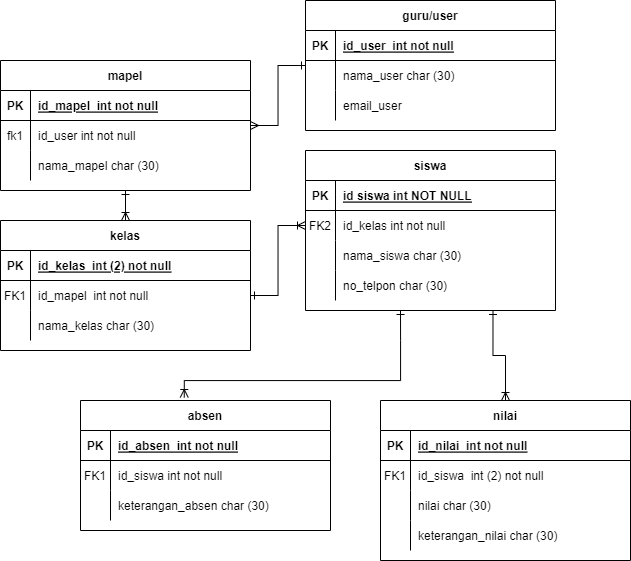

The diagram above was exported from draw.io. Its source (the exported page's mxGraphModel, read from the mxfile embedded in the PNG):
<mxGraphModel dx="1059" dy="597" grid="0" gridSize="10" guides="1" tooltips="1" connect="1" arrows="1" fold="1" page="1" pageScale="1" pageWidth="850" pageHeight="1100" math="0" shadow="0" extFonts="Permanent Marker^https://fonts.googleapis.com/css?family=Permanent+Marker">
  <root>
    <mxCell id="0" />
    <mxCell id="1" parent="0" />
    <mxCell id="u3Xbxj4mBbRyHcyS1y3F-58" style="edgeStyle=orthogonalEdgeStyle;rounded=0;orthogonalLoop=1;jettySize=auto;html=1;exitX=0.75;exitY=1;exitDx=0;exitDy=0;entryX=0.5;entryY=0;entryDx=0;entryDy=0;startArrow=ERone;startFill=0;endArrow=ERoneToMany;endFill=0;" parent="1" source="C-vyLk0tnHw3VtMMgP7b-2" target="u3Xbxj4mBbRyHcyS1y3F-40" edge="1">
      <mxGeometry relative="1" as="geometry" />
    </mxCell>
    <mxCell id="C-vyLk0tnHw3VtMMgP7b-2" value="siswa" style="shape=table;startSize=30;container=1;collapsible=1;childLayout=tableLayout;fixedRows=1;rowLines=0;fontStyle=1;align=center;resizeLast=1;" parent="1" vertex="1">
      <mxGeometry x="425" y="230" width="250" height="160" as="geometry" />
    </mxCell>
    <mxCell id="C-vyLk0tnHw3VtMMgP7b-3" value="" style="shape=partialRectangle;collapsible=0;dropTarget=0;pointerEvents=0;fillColor=none;points=[[0,0.5],[1,0.5]];portConstraint=eastwest;top=0;left=0;right=0;bottom=1;" parent="C-vyLk0tnHw3VtMMgP7b-2" vertex="1">
      <mxGeometry y="30" width="250" height="30" as="geometry" />
    </mxCell>
    <mxCell id="C-vyLk0tnHw3VtMMgP7b-4" value="PK" style="shape=partialRectangle;overflow=hidden;connectable=0;fillColor=none;top=0;left=0;bottom=0;right=0;fontStyle=1;" parent="C-vyLk0tnHw3VtMMgP7b-3" vertex="1">
      <mxGeometry width="30" height="30" as="geometry">
        <mxRectangle width="30" height="30" as="alternateBounds" />
      </mxGeometry>
    </mxCell>
    <mxCell id="C-vyLk0tnHw3VtMMgP7b-5" value="id siswa int NOT NULL " style="shape=partialRectangle;overflow=hidden;connectable=0;fillColor=none;top=0;left=0;bottom=0;right=0;align=left;spacingLeft=6;fontStyle=5;" parent="C-vyLk0tnHw3VtMMgP7b-3" vertex="1">
      <mxGeometry x="30" width="220" height="30" as="geometry">
        <mxRectangle width="220" height="30" as="alternateBounds" />
      </mxGeometry>
    </mxCell>
    <mxCell id="C-vyLk0tnHw3VtMMgP7b-9" value="" style="shape=partialRectangle;collapsible=0;dropTarget=0;pointerEvents=0;fillColor=none;points=[[0,0.5],[1,0.5]];portConstraint=eastwest;top=0;left=0;right=0;bottom=0;" parent="C-vyLk0tnHw3VtMMgP7b-2" vertex="1">
      <mxGeometry y="60" width="250" height="30" as="geometry" />
    </mxCell>
    <mxCell id="C-vyLk0tnHw3VtMMgP7b-10" value="FK2" style="shape=partialRectangle;overflow=hidden;connectable=0;fillColor=none;top=0;left=0;bottom=0;right=0;" parent="C-vyLk0tnHw3VtMMgP7b-9" vertex="1">
      <mxGeometry width="30" height="30" as="geometry">
        <mxRectangle width="30" height="30" as="alternateBounds" />
      </mxGeometry>
    </mxCell>
    <mxCell id="C-vyLk0tnHw3VtMMgP7b-11" value="id_kelas int not null" style="shape=partialRectangle;overflow=hidden;connectable=0;fillColor=none;top=0;left=0;bottom=0;right=0;align=left;spacingLeft=6;" parent="C-vyLk0tnHw3VtMMgP7b-9" vertex="1">
      <mxGeometry x="30" width="220" height="30" as="geometry">
        <mxRectangle width="220" height="30" as="alternateBounds" />
      </mxGeometry>
    </mxCell>
    <mxCell id="u3Xbxj4mBbRyHcyS1y3F-23" style="shape=partialRectangle;collapsible=0;dropTarget=0;pointerEvents=0;fillColor=none;points=[[0,0.5],[1,0.5]];portConstraint=eastwest;top=0;left=0;right=0;bottom=0;" parent="C-vyLk0tnHw3VtMMgP7b-2" vertex="1">
      <mxGeometry y="90" width="250" height="30" as="geometry" />
    </mxCell>
    <mxCell id="u3Xbxj4mBbRyHcyS1y3F-24" style="shape=partialRectangle;overflow=hidden;connectable=0;fillColor=none;top=0;left=0;bottom=0;right=0;" parent="u3Xbxj4mBbRyHcyS1y3F-23" vertex="1">
      <mxGeometry width="30" height="30" as="geometry">
        <mxRectangle width="30" height="30" as="alternateBounds" />
      </mxGeometry>
    </mxCell>
    <mxCell id="u3Xbxj4mBbRyHcyS1y3F-25" value="nama_siswa char (30)" style="shape=partialRectangle;overflow=hidden;connectable=0;fillColor=none;top=0;left=0;bottom=0;right=0;align=left;spacingLeft=6;" parent="u3Xbxj4mBbRyHcyS1y3F-23" vertex="1">
      <mxGeometry x="30" width="220" height="30" as="geometry">
        <mxRectangle width="220" height="30" as="alternateBounds" />
      </mxGeometry>
    </mxCell>
    <mxCell id="u3Xbxj4mBbRyHcyS1y3F-26" style="shape=partialRectangle;collapsible=0;dropTarget=0;pointerEvents=0;fillColor=none;points=[[0,0.5],[1,0.5]];portConstraint=eastwest;top=0;left=0;right=0;bottom=0;" parent="C-vyLk0tnHw3VtMMgP7b-2" vertex="1">
      <mxGeometry y="120" width="250" height="30" as="geometry" />
    </mxCell>
    <mxCell id="u3Xbxj4mBbRyHcyS1y3F-27" style="shape=partialRectangle;overflow=hidden;connectable=0;fillColor=none;top=0;left=0;bottom=0;right=0;" parent="u3Xbxj4mBbRyHcyS1y3F-26" vertex="1">
      <mxGeometry width="30" height="30" as="geometry">
        <mxRectangle width="30" height="30" as="alternateBounds" />
      </mxGeometry>
    </mxCell>
    <mxCell id="u3Xbxj4mBbRyHcyS1y3F-28" value="no_telpon char (30)" style="shape=partialRectangle;overflow=hidden;connectable=0;fillColor=none;top=0;left=0;bottom=0;right=0;align=left;spacingLeft=6;" parent="u3Xbxj4mBbRyHcyS1y3F-26" vertex="1">
      <mxGeometry x="30" width="220" height="30" as="geometry">
        <mxRectangle width="220" height="30" as="alternateBounds" />
      </mxGeometry>
    </mxCell>
    <mxCell id="u3Xbxj4mBbRyHcyS1y3F-8" value="" style="edgeStyle=orthogonalEdgeStyle;rounded=0;orthogonalLoop=1;jettySize=auto;html=1;endArrow=ERoneToMany;endFill=0;startArrow=ERone;startFill=0;" parent="1" source="C-vyLk0tnHw3VtMMgP7b-23" target="u3Xbxj4mBbRyHcyS1y3F-1" edge="1">
      <mxGeometry relative="1" as="geometry" />
    </mxCell>
    <mxCell id="iQfftkxKGmhsjgnbSIa9-11" value="" style="edgeStyle=orthogonalEdgeStyle;rounded=0;orthogonalLoop=1;jettySize=auto;html=1;startArrow=ERmany;startFill=0;endArrow=ERone;endFill=0;" edge="1" parent="1" source="C-vyLk0tnHw3VtMMgP7b-23" target="iQfftkxKGmhsjgnbSIa9-1">
      <mxGeometry relative="1" as="geometry" />
    </mxCell>
    <mxCell id="C-vyLk0tnHw3VtMMgP7b-23" value="mapel" style="shape=table;startSize=30;container=1;collapsible=1;childLayout=tableLayout;fixedRows=1;rowLines=0;fontStyle=1;align=center;resizeLast=1;" parent="1" vertex="1">
      <mxGeometry x="120" y="140" width="250" height="130" as="geometry" />
    </mxCell>
    <mxCell id="C-vyLk0tnHw3VtMMgP7b-24" value="" style="shape=partialRectangle;collapsible=0;dropTarget=0;pointerEvents=0;fillColor=none;points=[[0,0.5],[1,0.5]];portConstraint=eastwest;top=0;left=0;right=0;bottom=1;" parent="C-vyLk0tnHw3VtMMgP7b-23" vertex="1">
      <mxGeometry y="30" width="250" height="30" as="geometry" />
    </mxCell>
    <mxCell id="C-vyLk0tnHw3VtMMgP7b-25" value="PK" style="shape=partialRectangle;overflow=hidden;connectable=0;fillColor=none;top=0;left=0;bottom=0;right=0;fontStyle=1;" parent="C-vyLk0tnHw3VtMMgP7b-24" vertex="1">
      <mxGeometry width="30" height="30" as="geometry">
        <mxRectangle width="30" height="30" as="alternateBounds" />
      </mxGeometry>
    </mxCell>
    <mxCell id="C-vyLk0tnHw3VtMMgP7b-26" value="id_mapel  int not null" style="shape=partialRectangle;overflow=hidden;connectable=0;fillColor=none;top=0;left=0;bottom=0;right=0;align=left;spacingLeft=6;fontStyle=5;" parent="C-vyLk0tnHw3VtMMgP7b-24" vertex="1">
      <mxGeometry x="30" width="220" height="30" as="geometry">
        <mxRectangle width="220" height="30" as="alternateBounds" />
      </mxGeometry>
    </mxCell>
    <mxCell id="iQfftkxKGmhsjgnbSIa9-18" style="shape=partialRectangle;collapsible=0;dropTarget=0;pointerEvents=0;fillColor=none;points=[[0,0.5],[1,0.5]];portConstraint=eastwest;top=0;left=0;right=0;bottom=0;" vertex="1" parent="C-vyLk0tnHw3VtMMgP7b-23">
      <mxGeometry y="60" width="250" height="30" as="geometry" />
    </mxCell>
    <mxCell id="iQfftkxKGmhsjgnbSIa9-19" value="fk1" style="shape=partialRectangle;overflow=hidden;connectable=0;fillColor=none;top=0;left=0;bottom=0;right=0;" vertex="1" parent="iQfftkxKGmhsjgnbSIa9-18">
      <mxGeometry width="30" height="30" as="geometry">
        <mxRectangle width="30" height="30" as="alternateBounds" />
      </mxGeometry>
    </mxCell>
    <mxCell id="iQfftkxKGmhsjgnbSIa9-20" value="id_user int not null" style="shape=partialRectangle;overflow=hidden;connectable=0;fillColor=none;top=0;left=0;bottom=0;right=0;align=left;spacingLeft=6;" vertex="1" parent="iQfftkxKGmhsjgnbSIa9-18">
      <mxGeometry x="30" width="220" height="30" as="geometry">
        <mxRectangle width="220" height="30" as="alternateBounds" />
      </mxGeometry>
    </mxCell>
    <mxCell id="u3Xbxj4mBbRyHcyS1y3F-17" style="shape=partialRectangle;collapsible=0;dropTarget=0;pointerEvents=0;fillColor=none;points=[[0,0.5],[1,0.5]];portConstraint=eastwest;top=0;left=0;right=0;bottom=0;" parent="C-vyLk0tnHw3VtMMgP7b-23" vertex="1">
      <mxGeometry y="90" width="250" height="30" as="geometry" />
    </mxCell>
    <mxCell id="u3Xbxj4mBbRyHcyS1y3F-18" style="shape=partialRectangle;overflow=hidden;connectable=0;fillColor=none;top=0;left=0;bottom=0;right=0;" parent="u3Xbxj4mBbRyHcyS1y3F-17" vertex="1">
      <mxGeometry width="30" height="30" as="geometry">
        <mxRectangle width="30" height="30" as="alternateBounds" />
      </mxGeometry>
    </mxCell>
    <mxCell id="u3Xbxj4mBbRyHcyS1y3F-19" value="nama_mapel char (30)" style="shape=partialRectangle;overflow=hidden;connectable=0;fillColor=none;top=0;left=0;bottom=0;right=0;align=left;spacingLeft=6;" parent="u3Xbxj4mBbRyHcyS1y3F-17" vertex="1">
      <mxGeometry x="30" width="220" height="30" as="geometry">
        <mxRectangle width="220" height="30" as="alternateBounds" />
      </mxGeometry>
    </mxCell>
    <mxCell id="u3Xbxj4mBbRyHcyS1y3F-1" value="kelas" style="shape=table;startSize=30;container=1;collapsible=1;childLayout=tableLayout;fixedRows=1;rowLines=0;fontStyle=1;align=center;resizeLast=1;" parent="1" vertex="1">
      <mxGeometry x="120" y="300" width="250" height="130" as="geometry" />
    </mxCell>
    <mxCell id="u3Xbxj4mBbRyHcyS1y3F-2" value="" style="shape=partialRectangle;collapsible=0;dropTarget=0;pointerEvents=0;fillColor=none;points=[[0,0.5],[1,0.5]];portConstraint=eastwest;top=0;left=0;right=0;bottom=1;" parent="u3Xbxj4mBbRyHcyS1y3F-1" vertex="1">
      <mxGeometry y="30" width="250" height="30" as="geometry" />
    </mxCell>
    <mxCell id="u3Xbxj4mBbRyHcyS1y3F-3" value="PK" style="shape=partialRectangle;overflow=hidden;connectable=0;fillColor=none;top=0;left=0;bottom=0;right=0;fontStyle=1;" parent="u3Xbxj4mBbRyHcyS1y3F-2" vertex="1">
      <mxGeometry width="30" height="30" as="geometry">
        <mxRectangle width="30" height="30" as="alternateBounds" />
      </mxGeometry>
    </mxCell>
    <mxCell id="u3Xbxj4mBbRyHcyS1y3F-4" value="id_kelas  int (2) not null" style="shape=partialRectangle;overflow=hidden;connectable=0;fillColor=none;top=0;left=0;bottom=0;right=0;align=left;spacingLeft=6;fontStyle=5;" parent="u3Xbxj4mBbRyHcyS1y3F-2" vertex="1">
      <mxGeometry x="30" width="220" height="30" as="geometry">
        <mxRectangle width="220" height="30" as="alternateBounds" />
      </mxGeometry>
    </mxCell>
    <mxCell id="u3Xbxj4mBbRyHcyS1y3F-5" value="" style="shape=partialRectangle;collapsible=0;dropTarget=0;pointerEvents=0;fillColor=none;points=[[0,0.5],[1,0.5]];portConstraint=eastwest;top=0;left=0;right=0;bottom=0;" parent="u3Xbxj4mBbRyHcyS1y3F-1" vertex="1">
      <mxGeometry y="60" width="250" height="30" as="geometry" />
    </mxCell>
    <mxCell id="u3Xbxj4mBbRyHcyS1y3F-6" value="FK1" style="shape=partialRectangle;overflow=hidden;connectable=0;fillColor=none;top=0;left=0;bottom=0;right=0;" parent="u3Xbxj4mBbRyHcyS1y3F-5" vertex="1">
      <mxGeometry width="30" height="30" as="geometry">
        <mxRectangle width="30" height="30" as="alternateBounds" />
      </mxGeometry>
    </mxCell>
    <mxCell id="u3Xbxj4mBbRyHcyS1y3F-7" value="id_mapel  int not null" style="shape=partialRectangle;overflow=hidden;connectable=0;fillColor=none;top=0;left=0;bottom=0;right=0;align=left;spacingLeft=6;" parent="u3Xbxj4mBbRyHcyS1y3F-5" vertex="1">
      <mxGeometry x="30" width="220" height="30" as="geometry">
        <mxRectangle width="220" height="30" as="alternateBounds" />
      </mxGeometry>
    </mxCell>
    <mxCell id="u3Xbxj4mBbRyHcyS1y3F-20" style="shape=partialRectangle;collapsible=0;dropTarget=0;pointerEvents=0;fillColor=none;points=[[0,0.5],[1,0.5]];portConstraint=eastwest;top=0;left=0;right=0;bottom=0;" parent="u3Xbxj4mBbRyHcyS1y3F-1" vertex="1">
      <mxGeometry y="90" width="250" height="30" as="geometry" />
    </mxCell>
    <mxCell id="u3Xbxj4mBbRyHcyS1y3F-21" style="shape=partialRectangle;overflow=hidden;connectable=0;fillColor=none;top=0;left=0;bottom=0;right=0;" parent="u3Xbxj4mBbRyHcyS1y3F-20" vertex="1">
      <mxGeometry width="30" height="30" as="geometry">
        <mxRectangle width="30" height="30" as="alternateBounds" />
      </mxGeometry>
    </mxCell>
    <mxCell id="u3Xbxj4mBbRyHcyS1y3F-22" value="nama_kelas char (30)" style="shape=partialRectangle;overflow=hidden;connectable=0;fillColor=none;top=0;left=0;bottom=0;right=0;align=left;spacingLeft=6;" parent="u3Xbxj4mBbRyHcyS1y3F-20" vertex="1">
      <mxGeometry x="30" width="220" height="30" as="geometry">
        <mxRectangle width="220" height="30" as="alternateBounds" />
      </mxGeometry>
    </mxCell>
    <mxCell id="u3Xbxj4mBbRyHcyS1y3F-57" style="edgeStyle=orthogonalEdgeStyle;rounded=0;orthogonalLoop=1;jettySize=auto;html=1;startArrow=ERone;startFill=0;endArrow=ERoneToMany;endFill=0;entryX=0.415;entryY=-0.023;entryDx=0;entryDy=0;entryPerimeter=0;" parent="1" target="u3Xbxj4mBbRyHcyS1y3F-30" edge="1">
      <mxGeometry relative="1" as="geometry">
        <mxPoint x="510" y="430" as="targetPoint" />
        <mxPoint x="520" y="390" as="sourcePoint" />
        <Array as="points">
          <mxPoint x="520" y="420" />
          <mxPoint x="520" y="460" />
          <mxPoint x="304" y="460" />
        </Array>
      </mxGeometry>
    </mxCell>
    <mxCell id="u3Xbxj4mBbRyHcyS1y3F-30" value="absen" style="shape=table;startSize=30;container=1;collapsible=1;childLayout=tableLayout;fixedRows=1;rowLines=0;fontStyle=1;align=center;resizeLast=1;" parent="1" vertex="1">
      <mxGeometry x="200" y="480" width="250" height="130" as="geometry" />
    </mxCell>
    <mxCell id="u3Xbxj4mBbRyHcyS1y3F-31" value="" style="shape=partialRectangle;collapsible=0;dropTarget=0;pointerEvents=0;fillColor=none;points=[[0,0.5],[1,0.5]];portConstraint=eastwest;top=0;left=0;right=0;bottom=1;" parent="u3Xbxj4mBbRyHcyS1y3F-30" vertex="1">
      <mxGeometry y="30" width="250" height="30" as="geometry" />
    </mxCell>
    <mxCell id="u3Xbxj4mBbRyHcyS1y3F-32" value="PK" style="shape=partialRectangle;overflow=hidden;connectable=0;fillColor=none;top=0;left=0;bottom=0;right=0;fontStyle=1;" parent="u3Xbxj4mBbRyHcyS1y3F-31" vertex="1">
      <mxGeometry width="30" height="30" as="geometry">
        <mxRectangle width="30" height="30" as="alternateBounds" />
      </mxGeometry>
    </mxCell>
    <mxCell id="u3Xbxj4mBbRyHcyS1y3F-33" value="id_absen  int not null" style="shape=partialRectangle;overflow=hidden;connectable=0;fillColor=none;top=0;left=0;bottom=0;right=0;align=left;spacingLeft=6;fontStyle=5;" parent="u3Xbxj4mBbRyHcyS1y3F-31" vertex="1">
      <mxGeometry x="30" width="220" height="30" as="geometry">
        <mxRectangle width="220" height="30" as="alternateBounds" />
      </mxGeometry>
    </mxCell>
    <mxCell id="u3Xbxj4mBbRyHcyS1y3F-34" value="" style="shape=partialRectangle;collapsible=0;dropTarget=0;pointerEvents=0;fillColor=none;points=[[0,0.5],[1,0.5]];portConstraint=eastwest;top=0;left=0;right=0;bottom=0;" parent="u3Xbxj4mBbRyHcyS1y3F-30" vertex="1">
      <mxGeometry y="60" width="250" height="30" as="geometry" />
    </mxCell>
    <mxCell id="u3Xbxj4mBbRyHcyS1y3F-35" value="FK1" style="shape=partialRectangle;overflow=hidden;connectable=0;fillColor=none;top=0;left=0;bottom=0;right=0;" parent="u3Xbxj4mBbRyHcyS1y3F-34" vertex="1">
      <mxGeometry width="30" height="30" as="geometry">
        <mxRectangle width="30" height="30" as="alternateBounds" />
      </mxGeometry>
    </mxCell>
    <mxCell id="u3Xbxj4mBbRyHcyS1y3F-36" value="id_siswa int not null" style="shape=partialRectangle;overflow=hidden;connectable=0;fillColor=none;top=0;left=0;bottom=0;right=0;align=left;spacingLeft=6;" parent="u3Xbxj4mBbRyHcyS1y3F-34" vertex="1">
      <mxGeometry x="30" width="220" height="30" as="geometry">
        <mxRectangle width="220" height="30" as="alternateBounds" />
      </mxGeometry>
    </mxCell>
    <mxCell id="u3Xbxj4mBbRyHcyS1y3F-37" style="shape=partialRectangle;collapsible=0;dropTarget=0;pointerEvents=0;fillColor=none;points=[[0,0.5],[1,0.5]];portConstraint=eastwest;top=0;left=0;right=0;bottom=0;" parent="u3Xbxj4mBbRyHcyS1y3F-30" vertex="1">
      <mxGeometry y="90" width="250" height="30" as="geometry" />
    </mxCell>
    <mxCell id="u3Xbxj4mBbRyHcyS1y3F-38" style="shape=partialRectangle;overflow=hidden;connectable=0;fillColor=none;top=0;left=0;bottom=0;right=0;" parent="u3Xbxj4mBbRyHcyS1y3F-37" vertex="1">
      <mxGeometry width="30" height="30" as="geometry">
        <mxRectangle width="30" height="30" as="alternateBounds" />
      </mxGeometry>
    </mxCell>
    <mxCell id="u3Xbxj4mBbRyHcyS1y3F-39" value="keterangan_absen char (30)" style="shape=partialRectangle;overflow=hidden;connectable=0;fillColor=none;top=0;left=0;bottom=0;right=0;align=left;spacingLeft=6;" parent="u3Xbxj4mBbRyHcyS1y3F-37" vertex="1">
      <mxGeometry x="30" width="220" height="30" as="geometry">
        <mxRectangle width="220" height="30" as="alternateBounds" />
      </mxGeometry>
    </mxCell>
    <mxCell id="u3Xbxj4mBbRyHcyS1y3F-40" value="nilai" style="shape=table;startSize=30;container=1;collapsible=1;childLayout=tableLayout;fixedRows=1;rowLines=0;fontStyle=1;align=center;resizeLast=1;" parent="1" vertex="1">
      <mxGeometry x="500" y="480" width="250" height="160" as="geometry" />
    </mxCell>
    <mxCell id="u3Xbxj4mBbRyHcyS1y3F-41" value="" style="shape=partialRectangle;collapsible=0;dropTarget=0;pointerEvents=0;fillColor=none;points=[[0,0.5],[1,0.5]];portConstraint=eastwest;top=0;left=0;right=0;bottom=1;" parent="u3Xbxj4mBbRyHcyS1y3F-40" vertex="1">
      <mxGeometry y="30" width="250" height="30" as="geometry" />
    </mxCell>
    <mxCell id="u3Xbxj4mBbRyHcyS1y3F-42" value="PK" style="shape=partialRectangle;overflow=hidden;connectable=0;fillColor=none;top=0;left=0;bottom=0;right=0;fontStyle=1;" parent="u3Xbxj4mBbRyHcyS1y3F-41" vertex="1">
      <mxGeometry width="30" height="30" as="geometry">
        <mxRectangle width="30" height="30" as="alternateBounds" />
      </mxGeometry>
    </mxCell>
    <mxCell id="u3Xbxj4mBbRyHcyS1y3F-43" value="id_nilai  int not null" style="shape=partialRectangle;overflow=hidden;connectable=0;fillColor=none;top=0;left=0;bottom=0;right=0;align=left;spacingLeft=6;fontStyle=5;" parent="u3Xbxj4mBbRyHcyS1y3F-41" vertex="1">
      <mxGeometry x="30" width="220" height="30" as="geometry">
        <mxRectangle width="220" height="30" as="alternateBounds" />
      </mxGeometry>
    </mxCell>
    <mxCell id="u3Xbxj4mBbRyHcyS1y3F-44" value="" style="shape=partialRectangle;collapsible=0;dropTarget=0;pointerEvents=0;fillColor=none;points=[[0,0.5],[1,0.5]];portConstraint=eastwest;top=0;left=0;right=0;bottom=0;" parent="u3Xbxj4mBbRyHcyS1y3F-40" vertex="1">
      <mxGeometry y="60" width="250" height="30" as="geometry" />
    </mxCell>
    <mxCell id="u3Xbxj4mBbRyHcyS1y3F-45" value="FK1" style="shape=partialRectangle;overflow=hidden;connectable=0;fillColor=none;top=0;left=0;bottom=0;right=0;" parent="u3Xbxj4mBbRyHcyS1y3F-44" vertex="1">
      <mxGeometry width="30" height="30" as="geometry">
        <mxRectangle width="30" height="30" as="alternateBounds" />
      </mxGeometry>
    </mxCell>
    <mxCell id="u3Xbxj4mBbRyHcyS1y3F-46" value="id_siswa  int (2) not null" style="shape=partialRectangle;overflow=hidden;connectable=0;fillColor=none;top=0;left=0;bottom=0;right=0;align=left;spacingLeft=6;" parent="u3Xbxj4mBbRyHcyS1y3F-44" vertex="1">
      <mxGeometry x="30" width="220" height="30" as="geometry">
        <mxRectangle width="220" height="30" as="alternateBounds" />
      </mxGeometry>
    </mxCell>
    <mxCell id="u3Xbxj4mBbRyHcyS1y3F-47" style="shape=partialRectangle;collapsible=0;dropTarget=0;pointerEvents=0;fillColor=none;points=[[0,0.5],[1,0.5]];portConstraint=eastwest;top=0;left=0;right=0;bottom=0;" parent="u3Xbxj4mBbRyHcyS1y3F-40" vertex="1">
      <mxGeometry y="90" width="250" height="30" as="geometry" />
    </mxCell>
    <mxCell id="u3Xbxj4mBbRyHcyS1y3F-48" style="shape=partialRectangle;overflow=hidden;connectable=0;fillColor=none;top=0;left=0;bottom=0;right=0;" parent="u3Xbxj4mBbRyHcyS1y3F-47" vertex="1">
      <mxGeometry width="30" height="30" as="geometry">
        <mxRectangle width="30" height="30" as="alternateBounds" />
      </mxGeometry>
    </mxCell>
    <mxCell id="u3Xbxj4mBbRyHcyS1y3F-49" value="nilai char (30)" style="shape=partialRectangle;overflow=hidden;connectable=0;fillColor=none;top=0;left=0;bottom=0;right=0;align=left;spacingLeft=6;" parent="u3Xbxj4mBbRyHcyS1y3F-47" vertex="1">
      <mxGeometry x="30" width="220" height="30" as="geometry">
        <mxRectangle width="220" height="30" as="alternateBounds" />
      </mxGeometry>
    </mxCell>
    <mxCell id="u3Xbxj4mBbRyHcyS1y3F-54" style="shape=partialRectangle;collapsible=0;dropTarget=0;pointerEvents=0;fillColor=none;points=[[0,0.5],[1,0.5]];portConstraint=eastwest;top=0;left=0;right=0;bottom=0;" parent="u3Xbxj4mBbRyHcyS1y3F-40" vertex="1">
      <mxGeometry y="120" width="250" height="30" as="geometry" />
    </mxCell>
    <mxCell id="u3Xbxj4mBbRyHcyS1y3F-55" style="shape=partialRectangle;overflow=hidden;connectable=0;fillColor=none;top=0;left=0;bottom=0;right=0;" parent="u3Xbxj4mBbRyHcyS1y3F-54" vertex="1">
      <mxGeometry width="30" height="30" as="geometry">
        <mxRectangle width="30" height="30" as="alternateBounds" />
      </mxGeometry>
    </mxCell>
    <mxCell id="u3Xbxj4mBbRyHcyS1y3F-56" value="keterangan_nilai char (30)" style="shape=partialRectangle;overflow=hidden;connectable=0;fillColor=none;top=0;left=0;bottom=0;right=0;align=left;spacingLeft=6;" parent="u3Xbxj4mBbRyHcyS1y3F-54" vertex="1">
      <mxGeometry x="30" width="220" height="30" as="geometry">
        <mxRectangle width="220" height="30" as="alternateBounds" />
      </mxGeometry>
    </mxCell>
    <mxCell id="u3Xbxj4mBbRyHcyS1y3F-53" style="edgeStyle=orthogonalEdgeStyle;rounded=0;orthogonalLoop=1;jettySize=auto;html=1;exitX=1;exitY=0.5;exitDx=0;exitDy=0;entryX=0;entryY=0.5;entryDx=0;entryDy=0;startArrow=ERone;startFill=0;endArrow=ERoneToMany;endFill=0;" parent="1" source="u3Xbxj4mBbRyHcyS1y3F-5" target="C-vyLk0tnHw3VtMMgP7b-9" edge="1">
      <mxGeometry relative="1" as="geometry" />
    </mxCell>
    <mxCell id="iQfftkxKGmhsjgnbSIa9-1" value="guru/user" style="shape=table;startSize=30;container=1;collapsible=1;childLayout=tableLayout;fixedRows=1;rowLines=0;fontStyle=1;align=center;resizeLast=1;" vertex="1" parent="1">
      <mxGeometry x="425" y="80" width="250" height="130" as="geometry" />
    </mxCell>
    <mxCell id="iQfftkxKGmhsjgnbSIa9-2" value="" style="shape=partialRectangle;collapsible=0;dropTarget=0;pointerEvents=0;fillColor=none;points=[[0,0.5],[1,0.5]];portConstraint=eastwest;top=0;left=0;right=0;bottom=1;" vertex="1" parent="iQfftkxKGmhsjgnbSIa9-1">
      <mxGeometry y="30" width="250" height="30" as="geometry" />
    </mxCell>
    <mxCell id="iQfftkxKGmhsjgnbSIa9-3" value="PK" style="shape=partialRectangle;overflow=hidden;connectable=0;fillColor=none;top=0;left=0;bottom=0;right=0;fontStyle=1;" vertex="1" parent="iQfftkxKGmhsjgnbSIa9-2">
      <mxGeometry width="30" height="30" as="geometry">
        <mxRectangle width="30" height="30" as="alternateBounds" />
      </mxGeometry>
    </mxCell>
    <mxCell id="iQfftkxKGmhsjgnbSIa9-4" value="id_user  int not null" style="shape=partialRectangle;overflow=hidden;connectable=0;fillColor=none;top=0;left=0;bottom=0;right=0;align=left;spacingLeft=6;fontStyle=5;" vertex="1" parent="iQfftkxKGmhsjgnbSIa9-2">
      <mxGeometry x="30" width="220" height="30" as="geometry">
        <mxRectangle width="220" height="30" as="alternateBounds" />
      </mxGeometry>
    </mxCell>
    <mxCell id="iQfftkxKGmhsjgnbSIa9-5" value="" style="shape=partialRectangle;collapsible=0;dropTarget=0;pointerEvents=0;fillColor=none;points=[[0,0.5],[1,0.5]];portConstraint=eastwest;top=0;left=0;right=0;bottom=0;" vertex="1" parent="iQfftkxKGmhsjgnbSIa9-1">
      <mxGeometry y="60" width="250" height="30" as="geometry" />
    </mxCell>
    <mxCell id="iQfftkxKGmhsjgnbSIa9-6" value="" style="shape=partialRectangle;overflow=hidden;connectable=0;fillColor=none;top=0;left=0;bottom=0;right=0;" vertex="1" parent="iQfftkxKGmhsjgnbSIa9-5">
      <mxGeometry width="30" height="30" as="geometry">
        <mxRectangle width="30" height="30" as="alternateBounds" />
      </mxGeometry>
    </mxCell>
    <mxCell id="iQfftkxKGmhsjgnbSIa9-7" value="nama_user char (30)" style="shape=partialRectangle;overflow=hidden;connectable=0;fillColor=none;top=0;left=0;bottom=0;right=0;align=left;spacingLeft=6;" vertex="1" parent="iQfftkxKGmhsjgnbSIa9-5">
      <mxGeometry x="30" width="220" height="30" as="geometry">
        <mxRectangle width="220" height="30" as="alternateBounds" />
      </mxGeometry>
    </mxCell>
    <mxCell id="iQfftkxKGmhsjgnbSIa9-12" style="shape=partialRectangle;collapsible=0;dropTarget=0;pointerEvents=0;fillColor=none;points=[[0,0.5],[1,0.5]];portConstraint=eastwest;top=0;left=0;right=0;bottom=0;" vertex="1" parent="iQfftkxKGmhsjgnbSIa9-1">
      <mxGeometry y="90" width="250" height="30" as="geometry" />
    </mxCell>
    <mxCell id="iQfftkxKGmhsjgnbSIa9-13" style="shape=partialRectangle;overflow=hidden;connectable=0;fillColor=none;top=0;left=0;bottom=0;right=0;" vertex="1" parent="iQfftkxKGmhsjgnbSIa9-12">
      <mxGeometry width="30" height="30" as="geometry">
        <mxRectangle width="30" height="30" as="alternateBounds" />
      </mxGeometry>
    </mxCell>
    <mxCell id="iQfftkxKGmhsjgnbSIa9-14" value="email_user" style="shape=partialRectangle;overflow=hidden;connectable=0;fillColor=none;top=0;left=0;bottom=0;right=0;align=left;spacingLeft=6;" vertex="1" parent="iQfftkxKGmhsjgnbSIa9-12">
      <mxGeometry x="30" width="220" height="30" as="geometry">
        <mxRectangle width="220" height="30" as="alternateBounds" />
      </mxGeometry>
    </mxCell>
  </root>
</mxGraphModel>